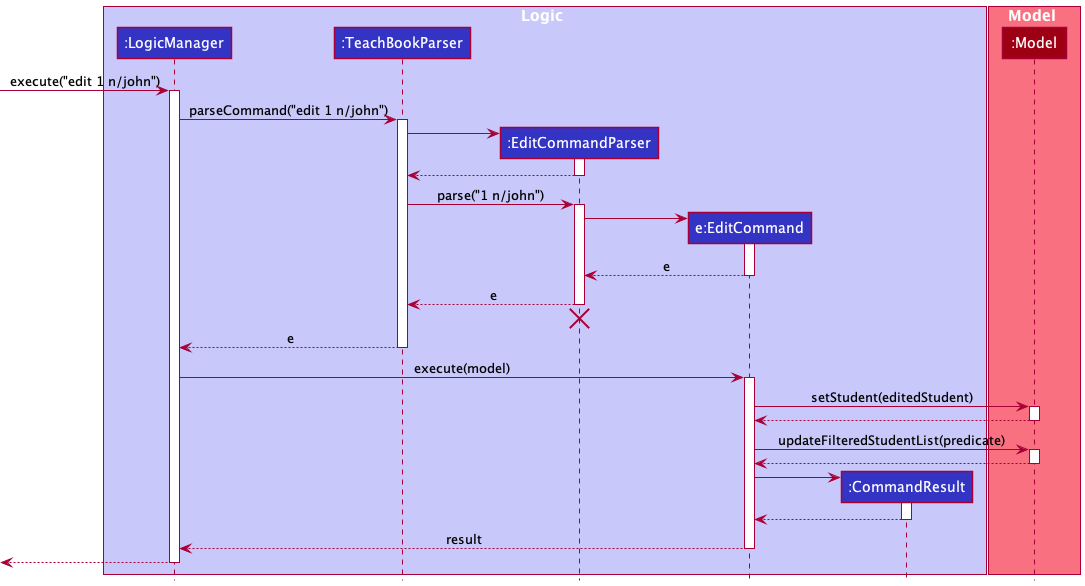

The diagram above was rendered by PlantUML. Its source (embedded in the PNG):
@startuml
!include style.puml
box Logic LOGIC_COLOR_T1
participant ":LogicManager" as LogicManager LOGIC_COLOR
participant ":TeachBookParser" as TeachBookParser LOGIC_COLOR
participant ":EditCommandParser" as EditCommandParser LOGIC_COLOR
participant "e:EditCommand" as EditCommand LOGIC_COLOR
participant ":CommandResult" as CommandResult LOGIC_COLOR
end box

box Model MODEL_COLOR_T1
participant ":Model" as Model MODEL_COLOR
end box

[-> LogicManager : execute("edit 1 n/john")
activate LogicManager

LogicManager -> TeachBookParser : parseCommand("edit 1 n/john")
activate TeachBookParser

create EditCommandParser
TeachBookParser -> EditCommandParser
activate EditCommandParser

EditCommandParser --> TeachBookParser
deactivate EditCommandParser

TeachBookParser -> EditCommandParser : parse("1 n/john")
activate EditCommandParser

create EditCommand
EditCommandParser -> EditCommand
activate EditCommand

EditCommand --> EditCommandParser : e
deactivate EditCommand

EditCommandParser --> TeachBookParser : e
deactivate EditCommandParser
'Hidden arrow to position the destroy marker below the end of the activation bar.
EditCommandParser -[hidden]-> TeachBookParser
destroy EditCommandParser

TeachBookParser --> LogicManager : e
deactivate TeachBookParser

LogicManager -> EditCommand : execute(model)
activate EditCommand

EditCommand -> Model : setStudent(editedStudent)
activate Model

Model --> EditCommand
deactivate Model

EditCommand -> Model : updateFilteredStudentList(predicate)
activate Model

Model --> EditCommand
deactivate Model

create CommandResult
EditCommand -> CommandResult
activate CommandResult

CommandResult --> EditCommand
deactivate CommandResult

EditCommand --> LogicManager : result
deactivate EditCommand

[<--LogicManager
deactivate LogicManager
@enduml